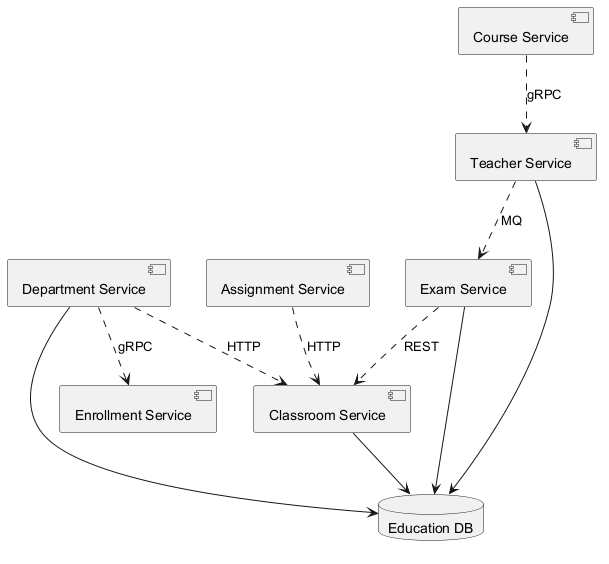

The diagram above was rendered by PlantUML. Its source (embedded in the PNG):
@startuml

component "Teacher Service" as C_TeacherService
component "Assignment Service" as C_AssignmentService
component "Classroom Service" as C_ClassroomService
component "Department Service" as C_DepartmentService
component "Exam Service" as C_ExamService
component "Course Service" as C_CourseService
component "Enrollment Service" as C_EnrollmentService
database "Education DB" as DB_education
C_TeacherService --> DB_education
C_ClassroomService --> DB_education
C_DepartmentService --> DB_education
C_ExamService --> DB_education
C_ExamService ..> C_ClassroomService : REST
C_AssignmentService ..> C_ClassroomService : HTTP
C_DepartmentService ..> C_EnrollmentService : gRPC
C_DepartmentService ..> C_ClassroomService : HTTP
C_TeacherService ..> C_ExamService : MQ
C_CourseService ..> C_TeacherService : gRPC
@enduml